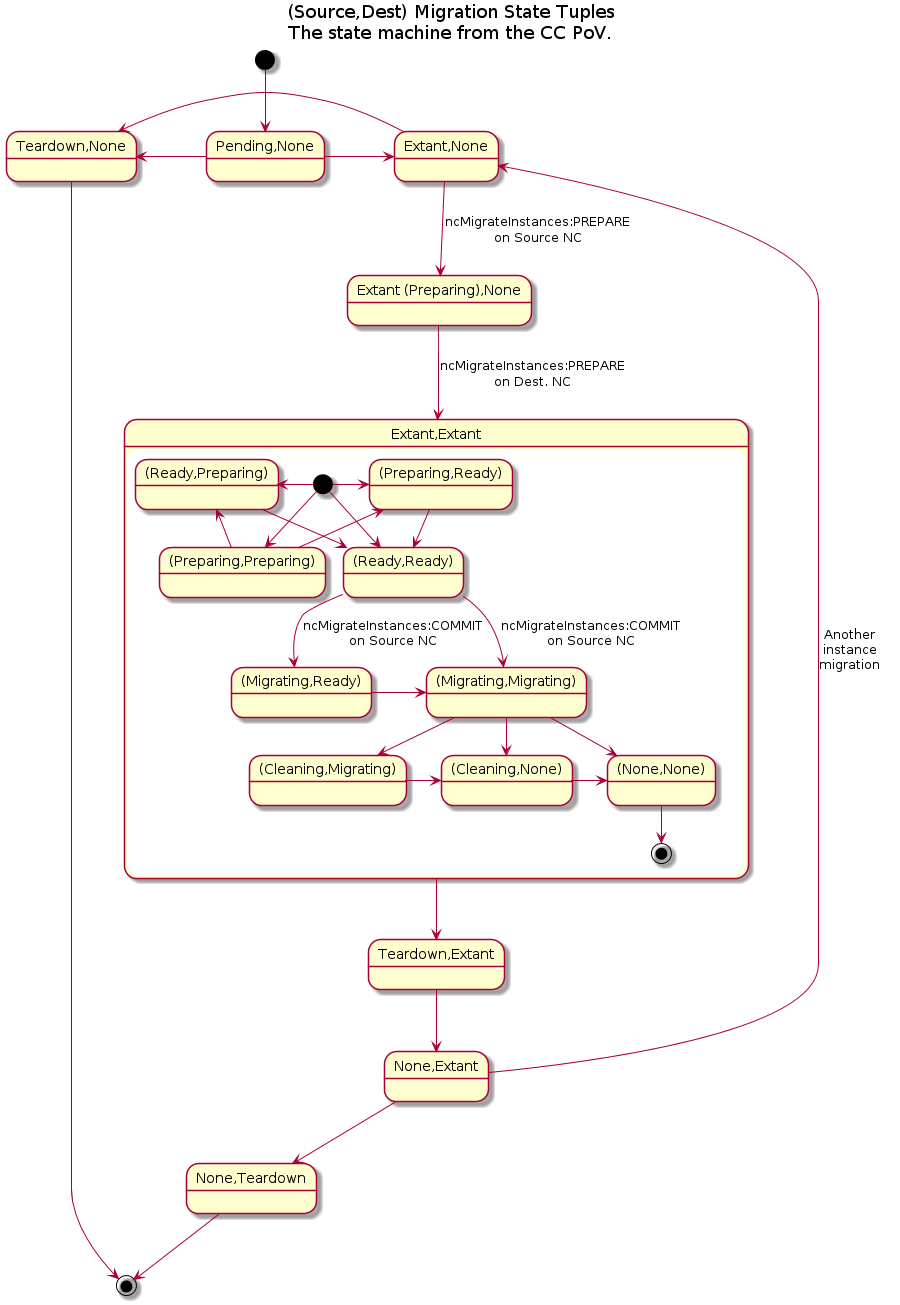

The diagram above was rendered by PlantUML. Its source (embedded in the PNG):
@startuml
  title (Source,Dest) Migration State Tuples\nThe state machine from the CC PoV.
  state "Pending,None" as pendingNone
  state "Extant,None" as extantNone
  state "Teardown,None" as teardownNone
  state "Teardown,Extant" as teardownExtant
  state "None,Extant" as noneExtant
  state "None,Teardown" as noneTeardown
  state "Extant (Preparing),None" as preparingNone
  state "Extant,Extant" as extantExtant {
    state "(Preparing,Preparing)" as preparingPreparing
    state "(Ready,Ready)" as readyReady
    state "(Preparing,Ready)" as preparingReady
'    state "(Preparing,Failed)" as preparingFailed
    state "(Ready,Preparing)" as readyPreparing
'    state "(Ready,Failed)" as readyFailed
    state "(Migrating,Ready)" as migratingReady
    state "(Migrating,Migrating)" as migratingMigrating
    state "(Cleaning,Migrating)" as cleaningMigrating
    state "(Cleaning,None)" as cleaningNone
    state "(None,None)" as noneNone
    [*] -down-> preparingPreparing
    [*] -down-> readyReady
    [*] -right-> preparingReady
    [*] -left-> readyPreparing
    preparingPreparing -up-> preparingReady
    preparingPreparing -up-> readyPreparing
    preparingReady -down-> readyReady
    readyPreparing -down-> readyReady
    readyReady -down-> migratingReady : ncMigrateInstances:COMMIT\non Source NC
    readyReady -down-> migratingMigrating : ncMigrateInstances:COMMIT\non Source NC
    migratingReady -right-> migratingMigrating
    migratingMigrating -down-> cleaningMigrating
    migratingMigrating -down-> noneNone
    migratingMigrating -down-> cleaningNone
    cleaningNone -right-> noneNone
    cleaningMigrating -right-> cleaningNone
    noneNone -down-> [*]
  }
  [*] -down-> pendingNone
  pendingNone -down-> extantNone
  pendingNone -left-> teardownNone
  extantNone -left-> teardownNone
  extantNone -down-> preparingNone : ncMigrateInstances:PREPARE\non Source NC
  preparingNone -down-> extantExtant : ncMigrateInstances:PREPARE\non Dest. NC
  extantExtant -down-> teardownExtant
  teardownExtant -down-> noneExtant
  noneExtant -down-> noneTeardown
  noneExtant -up-> extantNone : Another\ninstance\nmigration
  noneTeardown -down-> [*]
  teardownNone -down-> [*]
@enduml